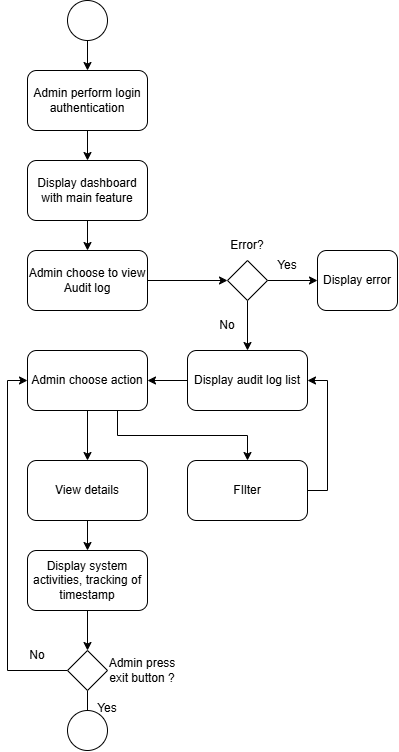

The diagram above was exported from draw.io. Its source (the exported page's mxGraphModel, read from the mxfile embedded in the PNG):
<mxGraphModel dx="1433" dy="787" grid="1" gridSize="10" guides="1" tooltips="1" connect="1" arrows="1" fold="1" page="1" pageScale="1" pageWidth="827" pageHeight="1169" math="0" shadow="0">
  <root>
    <mxCell id="0" />
    <mxCell id="1" parent="0" />
    <mxCell id="8UKxiBMKvPIFfVERyFD5-5" edge="1" parent="1" source="8UKxiBMKvPIFfVERyFD5-1" style="edgeStyle=orthogonalEdgeStyle;rounded=0;orthogonalLoop=1;jettySize=auto;html=1;exitX=0.5;exitY=1;exitDx=0;exitDy=0;entryX=0.5;entryY=0;entryDx=0;entryDy=0;" target="8UKxiBMKvPIFfVERyFD5-2">
      <mxGeometry relative="1" as="geometry" />
    </mxCell>
    <mxCell id="8UKxiBMKvPIFfVERyFD5-1" parent="1" style="ellipse;whiteSpace=wrap;html=1;shapeInside=1;aspect=fixed;" value="" vertex="1">
      <mxGeometry height="40" width="40" x="360" y="40" as="geometry" />
    </mxCell>
    <mxCell id="8UKxiBMKvPIFfVERyFD5-4" edge="1" parent="1" source="8UKxiBMKvPIFfVERyFD5-2" style="edgeStyle=orthogonalEdgeStyle;rounded=0;orthogonalLoop=1;jettySize=auto;html=1;exitX=0.5;exitY=1;exitDx=0;exitDy=0;entryX=0.5;entryY=0;entryDx=0;entryDy=0;" target="8UKxiBMKvPIFfVERyFD5-3">
      <mxGeometry relative="1" as="geometry" />
    </mxCell>
    <mxCell id="8UKxiBMKvPIFfVERyFD5-2" parent="1" style="rounded=1;whiteSpace=wrap;html=1;roundedPerimeter=1;" value="Admin perform login authentication" vertex="1">
      <mxGeometry height="60" width="120" x="320" y="110" as="geometry" />
    </mxCell>
    <mxCell id="6r55a9wkZXYxIJbUz03I-1" edge="1" parent="1" source="8UKxiBMKvPIFfVERyFD5-3" style="edgeStyle=orthogonalEdgeStyle;rounded=0;orthogonalLoop=1;jettySize=auto;html=1;exitX=0.5;exitY=1;exitDx=0;exitDy=0;entryX=0.5;entryY=0;entryDx=0;entryDy=0;" target="8UKxiBMKvPIFfVERyFD5-6">
      <mxGeometry relative="1" as="geometry" />
    </mxCell>
    <mxCell id="8UKxiBMKvPIFfVERyFD5-3" parent="1" style="rounded=1;whiteSpace=wrap;html=1;roundedPerimeter=1;" value="Display dashboard with main feature" vertex="1">
      <mxGeometry height="60" width="120" x="320" y="200" as="geometry" />
    </mxCell>
    <mxCell id="6r55a9wkZXYxIJbUz03I-4" edge="1" parent="1" source="8UKxiBMKvPIFfVERyFD5-6" style="edgeStyle=orthogonalEdgeStyle;rounded=0;orthogonalLoop=1;jettySize=auto;html=1;exitX=1;exitY=0.5;exitDx=0;exitDy=0;entryX=0;entryY=0.5;entryDx=0;entryDy=0;" target="6r55a9wkZXYxIJbUz03I-3">
      <mxGeometry relative="1" as="geometry" />
    </mxCell>
    <mxCell id="8UKxiBMKvPIFfVERyFD5-6" parent="1" style="rounded=1;whiteSpace=wrap;html=1;roundedPerimeter=1;" value="Admin choose to view&lt;div&gt;Audit log&lt;/div&gt;" vertex="1">
      <mxGeometry height="60" width="120" x="320" y="290" as="geometry" />
    </mxCell>
    <mxCell id="8UKxiBMKvPIFfVERyFD5-11" edge="1" parent="1" source="8UKxiBMKvPIFfVERyFD5-8" style="edgeStyle=orthogonalEdgeStyle;rounded=0;orthogonalLoop=1;jettySize=auto;html=1;exitX=0;exitY=0.5;exitDx=0;exitDy=0;entryX=1;entryY=0.5;entryDx=0;entryDy=0;" target="8UKxiBMKvPIFfVERyFD5-10">
      <mxGeometry relative="1" as="geometry" />
    </mxCell>
    <mxCell id="8UKxiBMKvPIFfVERyFD5-8" parent="1" style="rounded=1;whiteSpace=wrap;html=1;roundedPerimeter=1;" value="Display audit log list" vertex="1">
      <mxGeometry height="60" width="120" x="480" y="390" as="geometry" />
    </mxCell>
    <mxCell id="8UKxiBMKvPIFfVERyFD5-14" edge="1" parent="1" source="8UKxiBMKvPIFfVERyFD5-10" style="edgeStyle=orthogonalEdgeStyle;rounded=0;orthogonalLoop=1;jettySize=auto;html=1;exitX=0.5;exitY=1;exitDx=0;exitDy=0;entryX=0.5;entryY=0;entryDx=0;entryDy=0;" target="8UKxiBMKvPIFfVERyFD5-12">
      <mxGeometry relative="1" as="geometry" />
    </mxCell>
    <mxCell id="8UKxiBMKvPIFfVERyFD5-16" edge="1" parent="1" source="8UKxiBMKvPIFfVERyFD5-10" style="edgeStyle=orthogonalEdgeStyle;rounded=0;orthogonalLoop=1;jettySize=auto;html=1;exitX=0.75;exitY=1;exitDx=0;exitDy=0;entryX=0.5;entryY=0;entryDx=0;entryDy=0;" target="8UKxiBMKvPIFfVERyFD5-13">
      <mxGeometry relative="1" as="geometry" />
    </mxCell>
    <mxCell id="8UKxiBMKvPIFfVERyFD5-10" parent="1" style="rounded=1;whiteSpace=wrap;html=1;roundedPerimeter=1;" value="Admin choose action" vertex="1">
      <mxGeometry height="60" width="120" x="320" y="390" as="geometry" />
    </mxCell>
    <mxCell id="8UKxiBMKvPIFfVERyFD5-20" edge="1" parent="1" source="8UKxiBMKvPIFfVERyFD5-12" style="edgeStyle=orthogonalEdgeStyle;rounded=0;orthogonalLoop=1;jettySize=auto;html=1;exitX=0.5;exitY=1;exitDx=0;exitDy=0;entryX=0.5;entryY=0;entryDx=0;entryDy=0;" target="8UKxiBMKvPIFfVERyFD5-17">
      <mxGeometry relative="1" as="geometry" />
    </mxCell>
    <mxCell id="8UKxiBMKvPIFfVERyFD5-12" parent="1" style="rounded=1;whiteSpace=wrap;html=1;roundedPerimeter=1;" value="View details" vertex="1">
      <mxGeometry height="60" width="120" x="320" y="500" as="geometry" />
    </mxCell>
    <mxCell id="8UKxiBMKvPIFfVERyFD5-19" edge="1" parent="1" source="8UKxiBMKvPIFfVERyFD5-13" style="edgeStyle=orthogonalEdgeStyle;rounded=0;orthogonalLoop=1;jettySize=auto;html=1;exitX=1;exitY=0.5;exitDx=0;exitDy=0;entryX=1;entryY=0.5;entryDx=0;entryDy=0;" target="8UKxiBMKvPIFfVERyFD5-8">
      <mxGeometry relative="1" as="geometry">
        <mxPoint x="640" y="420" as="targetPoint" />
      </mxGeometry>
    </mxCell>
    <mxCell id="8UKxiBMKvPIFfVERyFD5-13" parent="1" style="rounded=1;whiteSpace=wrap;html=1;roundedPerimeter=1;" value="FIlter" vertex="1">
      <mxGeometry height="60" width="120" x="480" y="500" as="geometry" />
    </mxCell>
    <mxCell id="8UKxiBMKvPIFfVERyFD5-22" edge="1" parent="1" source="8UKxiBMKvPIFfVERyFD5-17" style="edgeStyle=orthogonalEdgeStyle;rounded=0;orthogonalLoop=1;jettySize=auto;html=1;exitX=0.5;exitY=1;exitDx=0;exitDy=0;entryX=0.5;entryY=0;entryDx=0;entryDy=0;" target="8UKxiBMKvPIFfVERyFD5-21">
      <mxGeometry relative="1" as="geometry" />
    </mxCell>
    <mxCell id="8UKxiBMKvPIFfVERyFD5-17" parent="1" style="rounded=1;whiteSpace=wrap;html=1;roundedPerimeter=1;" value="Display system activities, tracking of timestamp" vertex="1">
      <mxGeometry height="60" width="120" x="320" y="590" as="geometry" />
    </mxCell>
    <mxCell id="8UKxiBMKvPIFfVERyFD5-23" edge="1" parent="1" source="8UKxiBMKvPIFfVERyFD5-21" style="edgeStyle=orthogonalEdgeStyle;rounded=0;orthogonalLoop=1;jettySize=auto;html=1;exitX=0;exitY=0.5;exitDx=0;exitDy=0;entryX=0;entryY=0.5;entryDx=0;entryDy=0;" target="8UKxiBMKvPIFfVERyFD5-10">
      <mxGeometry relative="1" as="geometry" />
    </mxCell>
    <mxCell id="8UKxiBMKvPIFfVERyFD5-25" edge="1" parent="1" source="8UKxiBMKvPIFfVERyFD5-21" style="edgeStyle=orthogonalEdgeStyle;rounded=0;orthogonalLoop=1;jettySize=auto;html=1;exitX=0.5;exitY=1;exitDx=0;exitDy=0;entryX=0.5;entryY=0;entryDx=0;entryDy=0;">
      <mxGeometry relative="1" as="geometry">
        <mxPoint x="380.0000000000002" y="770" as="targetPoint" />
      </mxGeometry>
    </mxCell>
    <mxCell id="8UKxiBMKvPIFfVERyFD5-21" parent="1" style="rhombus;whiteSpace=wrap;html=1;shapeInside=1;" value="" vertex="1">
      <mxGeometry height="40" width="40" x="360" y="690" as="geometry" />
    </mxCell>
    <mxCell id="8UKxiBMKvPIFfVERyFD5-24" parent="1" style="ellipse;whiteSpace=wrap;html=1;shapeInside=1;aspect=fixed;" value="" vertex="1">
      <mxGeometry height="40" width="40" x="360" y="750" as="geometry" />
    </mxCell>
    <mxCell id="8UKxiBMKvPIFfVERyFD5-26" parent="1" style="text;html=1;whiteSpace=wrap;strokeColor=none;fillColor=none;align=center;verticalAlign=middle;rounded=0;" value="Admin press exit button ?" vertex="1">
      <mxGeometry height="30" width="70" x="400" y="695" as="geometry" />
    </mxCell>
    <mxCell id="8UKxiBMKvPIFfVERyFD5-27" parent="1" style="text;html=1;whiteSpace=wrap;strokeColor=none;fillColor=none;align=center;verticalAlign=middle;rounded=0;" value="Yes" vertex="1">
      <mxGeometry height="30" width="60" x="370" y="733" as="geometry" />
    </mxCell>
    <mxCell id="8UKxiBMKvPIFfVERyFD5-28" parent="1" style="text;html=1;whiteSpace=wrap;strokeColor=none;fillColor=none;align=center;verticalAlign=middle;rounded=0;" value="No" vertex="1">
      <mxGeometry height="30" width="60" x="300" y="680" as="geometry" />
    </mxCell>
    <mxCell id="6r55a9wkZXYxIJbUz03I-6" edge="1" parent="1" source="6r55a9wkZXYxIJbUz03I-3" style="edgeStyle=orthogonalEdgeStyle;rounded=0;orthogonalLoop=1;jettySize=auto;html=1;exitX=1;exitY=0.5;exitDx=0;exitDy=0;entryX=0;entryY=0.5;entryDx=0;entryDy=0;" target="6r55a9wkZXYxIJbUz03I-5">
      <mxGeometry relative="1" as="geometry" />
    </mxCell>
    <mxCell id="6r55a9wkZXYxIJbUz03I-7" edge="1" parent="1" source="6r55a9wkZXYxIJbUz03I-3" style="edgeStyle=orthogonalEdgeStyle;rounded=0;orthogonalLoop=1;jettySize=auto;html=1;exitX=0.5;exitY=1;exitDx=0;exitDy=0;entryX=0.5;entryY=0;entryDx=0;entryDy=0;" target="8UKxiBMKvPIFfVERyFD5-8">
      <mxGeometry relative="1" as="geometry" />
    </mxCell>
    <mxCell id="6r55a9wkZXYxIJbUz03I-3" parent="1" style="rhombus;whiteSpace=wrap;html=1;shapeInside=1;" value="" vertex="1">
      <mxGeometry height="40" width="40" x="520" y="300" as="geometry" />
    </mxCell>
    <mxCell id="6r55a9wkZXYxIJbUz03I-5" parent="1" style="rounded=1;whiteSpace=wrap;html=1;roundedPerimeter=1;" value="Display error" vertex="1">
      <mxGeometry height="60" width="80" x="610" y="290" as="geometry" />
    </mxCell>
    <mxCell id="6r55a9wkZXYxIJbUz03I-8" parent="1" style="text;html=1;whiteSpace=wrap;strokeColor=none;fillColor=none;align=center;verticalAlign=middle;rounded=0;" value="Error?" vertex="1">
      <mxGeometry height="30" width="60" x="510" y="270" as="geometry" />
    </mxCell>
    <mxCell id="6r55a9wkZXYxIJbUz03I-9" parent="1" style="text;html=1;whiteSpace=wrap;strokeColor=none;fillColor=none;align=center;verticalAlign=middle;rounded=0;" value="Yes" vertex="1">
      <mxGeometry height="30" width="60" x="550" y="290" as="geometry" />
    </mxCell>
    <mxCell id="6r55a9wkZXYxIJbUz03I-10" parent="1" style="text;html=1;whiteSpace=wrap;strokeColor=none;fillColor=none;align=center;verticalAlign=middle;rounded=0;" value="No" vertex="1">
      <mxGeometry height="30" width="60" x="490" y="350" as="geometry" />
    </mxCell>
  </root>
</mxGraphModel>